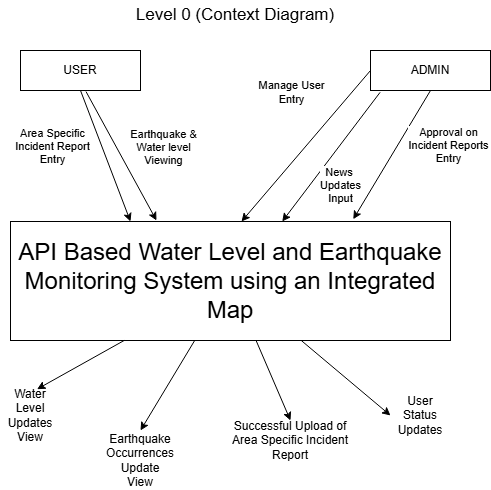

The diagram above was exported from draw.io. Its source (the exported page's mxGraphModel, read from the mxfile embedded in the PNG):
<mxGraphModel dx="820" dy="455" grid="1" gridSize="10" guides="1" tooltips="1" connect="1" arrows="1" fold="1" page="1" pageScale="1" pageWidth="850" pageHeight="1100" math="0" shadow="0">
  <root>
    <mxCell id="0" />
    <mxCell id="1" parent="0" />
    <mxCell id="xdbbKhC7PZjhTkIY_1s0-1" parent="1" style="text;html=1;whiteSpace=wrap;strokeColor=none;fillColor=none;align=center;verticalAlign=middle;rounded=0;" value="&lt;font style=&quot;font-size: 17px;&quot;&gt;Level 0 (Context Diagram)&lt;/font&gt;" vertex="1">
      <mxGeometry height="30" width="230" x="240" y="10" as="geometry" />
    </mxCell>
    <mxCell id="nhoCjyTigqwfZbEFtZ8J-19" edge="1" parent="1" source="xdbbKhC7PZjhTkIY_1s0-2" style="rounded=0;orthogonalLoop=1;jettySize=auto;html=1;entryX=0.5;entryY=0;entryDx=0;entryDy=0;endArrow=classic;endFill=1;" target="nhoCjyTigqwfZbEFtZ8J-15">
      <mxGeometry relative="1" as="geometry" />
    </mxCell>
    <mxCell id="nhoCjyTigqwfZbEFtZ8J-20" edge="1" parent="1" source="xdbbKhC7PZjhTkIY_1s0-2" style="rounded=0;orthogonalLoop=1;jettySize=auto;html=1;entryX=0.5;entryY=0;entryDx=0;entryDy=0;endArrow=classic;endFill=1;" target="nhoCjyTigqwfZbEFtZ8J-16">
      <mxGeometry relative="1" as="geometry" />
    </mxCell>
    <mxCell id="nhoCjyTigqwfZbEFtZ8J-21" edge="1" parent="1" source="xdbbKhC7PZjhTkIY_1s0-2" style="rounded=0;orthogonalLoop=1;jettySize=auto;html=1;entryX=0;entryY=0.5;entryDx=0;entryDy=0;endArrow=classic;endFill=1;" target="nhoCjyTigqwfZbEFtZ8J-17">
      <mxGeometry relative="1" as="geometry" />
    </mxCell>
    <mxCell id="xdbbKhC7PZjhTkIY_1s0-2" parent="1" style="rounded=0;whiteSpace=wrap;html=1;" value="&lt;font style=&quot;font-size: 24px;&quot;&gt;API Based Water Level and Earthquake Monitoring System using an Integrated Map&lt;/font&gt;" vertex="1">
      <mxGeometry height="119" width="440" x="130" y="231" as="geometry" />
    </mxCell>
    <mxCell id="nhoCjyTigqwfZbEFtZ8J-4" edge="1" parent="1" source="tYMzBsGN4IiMoeDwwBm7-5" style="rounded=0;orthogonalLoop=1;jettySize=auto;html=1;entryX=0.25;entryY=0;entryDx=0;entryDy=0;endArrow=classic;endFill=1;exitX=0.5;exitY=1;exitDx=0;exitDy=0;">
      <mxGeometry relative="1" as="geometry">
        <mxPoint x="204.34000000000003" y="111.38" as="sourcePoint" />
        <mxPoint x="250" y="231" as="targetPoint" />
      </mxGeometry>
    </mxCell>
    <mxCell id="nhoCjyTigqwfZbEFtZ8J-6" connectable="0" parent="nhoCjyTigqwfZbEFtZ8J-4" style="edgeLabel;html=1;align=center;verticalAlign=middle;resizable=0;points=[];" value="Area Specific&lt;div&gt;Incident Report&lt;/div&gt;&lt;div&gt;Entry&lt;/div&gt;" vertex="1">
      <mxGeometry relative="1" x="-0.2171" as="geometry">
        <mxPoint x="-48" y="5" as="offset" />
      </mxGeometry>
    </mxCell>
    <mxCell id="nhoCjyTigqwfZbEFtZ8J-5" edge="1" parent="1" source="tYMzBsGN4IiMoeDwwBm7-4" style="rounded=0;orthogonalLoop=1;jettySize=auto;html=1;entryX=0.714;entryY=0;entryDx=0;entryDy=0;entryPerimeter=0;endArrow=classic;endFill=1;exitX=0;exitY=0.5;exitDx=0;exitDy=0;">
      <mxGeometry relative="1" as="geometry">
        <mxPoint x="460" y="94.99999999999994" as="sourcePoint" />
        <mxPoint x="360.9999999999999" y="231" as="targetPoint" />
      </mxGeometry>
    </mxCell>
    <mxCell id="nhoCjyTigqwfZbEFtZ8J-7" connectable="0" parent="nhoCjyTigqwfZbEFtZ8J-5" style="edgeLabel;html=1;align=center;verticalAlign=middle;resizable=0;points=[];" value="Manage User&lt;br&gt;Entry" vertex="1">
      <mxGeometry relative="1" x="-0.259" y="3" as="geometry">
        <mxPoint x="-34" y="-36" as="offset" />
      </mxGeometry>
    </mxCell>
    <mxCell id="nhoCjyTigqwfZbEFtZ8J-8" edge="1" parent="1" source="tYMzBsGN4IiMoeDwwBm7-4" style="rounded=0;orthogonalLoop=1;jettySize=auto;html=1;entryX=0.714;entryY=0;entryDx=0;entryDy=0;entryPerimeter=0;endArrow=classic;endFill=1;exitX=0.08;exitY=1.046;exitDx=0;exitDy=0;exitPerimeter=0;">
      <mxGeometry relative="1" as="geometry">
        <mxPoint x="483.0400000000002" y="110.80999999999995" as="sourcePoint" />
        <mxPoint x="401.72" y="231" as="targetPoint" />
      </mxGeometry>
    </mxCell>
    <mxCell id="nhoCjyTigqwfZbEFtZ8J-9" connectable="0" parent="nhoCjyTigqwfZbEFtZ8J-8" style="edgeLabel;html=1;align=center;verticalAlign=middle;resizable=0;points=[];" value="News&amp;nbsp;&lt;div&gt;Updates&lt;div&gt;Input&lt;/div&gt;&lt;/div&gt;" vertex="1">
      <mxGeometry relative="1" x="-0.259" y="3" as="geometry">
        <mxPoint x="-6" y="43" as="offset" />
      </mxGeometry>
    </mxCell>
    <mxCell id="nhoCjyTigqwfZbEFtZ8J-10" edge="1" parent="1" source="tYMzBsGN4IiMoeDwwBm7-5" style="rounded=0;orthogonalLoop=1;jettySize=auto;html=1;entryX=0.25;entryY=0;entryDx=0;entryDy=0;endArrow=classic;endFill=1;exitX=0.546;exitY=1.027;exitDx=0;exitDy=0;exitPerimeter=0;">
      <mxGeometry relative="1" as="geometry">
        <mxPoint x="226.36000000000013" y="110.20999999999998" as="sourcePoint" />
        <mxPoint x="276" y="230" as="targetPoint" />
      </mxGeometry>
    </mxCell>
    <mxCell id="nhoCjyTigqwfZbEFtZ8J-11" connectable="0" parent="nhoCjyTigqwfZbEFtZ8J-10" style="edgeLabel;html=1;align=center;verticalAlign=middle;resizable=0;points=[];" value="Earthquake &amp;amp;&lt;div&gt;Water level&lt;/div&gt;&lt;div&gt;Viewing&lt;/div&gt;" vertex="1">
      <mxGeometry relative="1" x="-0.2171" as="geometry">
        <mxPoint x="50" y="5" as="offset" />
      </mxGeometry>
    </mxCell>
    <mxCell id="nhoCjyTigqwfZbEFtZ8J-14" parent="1" style="text;html=1;whiteSpace=wrap;strokeColor=none;fillColor=none;align=center;verticalAlign=middle;rounded=0;" value="Water Level Updates&lt;div&gt;View&lt;/div&gt;" vertex="1">
      <mxGeometry height="50" width="60" x="120" y="400" as="geometry" />
    </mxCell>
    <mxCell id="nhoCjyTigqwfZbEFtZ8J-15" parent="1" style="text;html=1;whiteSpace=wrap;strokeColor=none;fillColor=none;align=center;verticalAlign=middle;rounded=0;" value="Earthquake Occurrences Update&lt;div&gt;View&lt;/div&gt;" vertex="1">
      <mxGeometry height="60" width="60" x="230" y="440" as="geometry" />
    </mxCell>
    <mxCell id="nhoCjyTigqwfZbEFtZ8J-16" parent="1" style="text;html=1;whiteSpace=wrap;strokeColor=none;fillColor=none;align=center;verticalAlign=middle;rounded=0;" value="Successful Upload of Area Specific Incident Report" vertex="1">
      <mxGeometry height="40" width="140" x="340" y="430" as="geometry" />
    </mxCell>
    <mxCell id="nhoCjyTigqwfZbEFtZ8J-17" parent="1" style="text;html=1;whiteSpace=wrap;strokeColor=none;fillColor=none;align=center;verticalAlign=middle;rounded=0;" value="User Status Updates" vertex="1">
      <mxGeometry height="30" width="60" x="510" y="410" as="geometry" />
    </mxCell>
    <mxCell id="nhoCjyTigqwfZbEFtZ8J-18" edge="1" parent="1" source="xdbbKhC7PZjhTkIY_1s0-2" style="rounded=0;orthogonalLoop=1;jettySize=auto;html=1;entryX=0.609;entryY=-0.026;entryDx=0;entryDy=0;entryPerimeter=0;endArrow=classic;endFill=1;" target="nhoCjyTigqwfZbEFtZ8J-14">
      <mxGeometry relative="1" as="geometry" />
    </mxCell>
    <mxCell id="tYMzBsGN4IiMoeDwwBm7-4" parent="1" style="rounded=0;whiteSpace=wrap;html=1;" value="ADMIN" vertex="1">
      <mxGeometry height="40" width="120" x="490" y="60" as="geometry" />
    </mxCell>
    <mxCell id="tYMzBsGN4IiMoeDwwBm7-5" parent="1" style="rounded=0;whiteSpace=wrap;html=1;" value="USER" vertex="1">
      <mxGeometry height="40" width="120" x="140" y="60" as="geometry" />
    </mxCell>
    <mxCell id="tYMzBsGN4IiMoeDwwBm7-7" edge="1" parent="1" source="tYMzBsGN4IiMoeDwwBm7-4" style="rounded=0;orthogonalLoop=1;jettySize=auto;html=1;entryX=0.779;entryY=-0.019;entryDx=0;entryDy=0;entryPerimeter=0;endArrow=classic;endFill=1;exitX=0.5;exitY=1;exitDx=0;exitDy=0;" target="xdbbKhC7PZjhTkIY_1s0-2">
      <mxGeometry relative="1" as="geometry">
        <mxPoint x="538.28" y="120" as="sourcePoint" />
        <mxPoint x="450" y="271" as="targetPoint" />
      </mxGeometry>
    </mxCell>
    <mxCell id="tYMzBsGN4IiMoeDwwBm7-8" connectable="0" parent="tYMzBsGN4IiMoeDwwBm7-7" style="edgeLabel;html=1;align=center;verticalAlign=middle;resizable=0;points=[];" value="Approval on&lt;div&gt;Incident Reports&lt;/div&gt;&lt;div&gt;Entry&lt;/div&gt;" vertex="1">
      <mxGeometry relative="1" x="-0.259" y="3" as="geometry">
        <mxPoint x="44" y="5" as="offset" />
      </mxGeometry>
    </mxCell>
  </root>
</mxGraphModel>